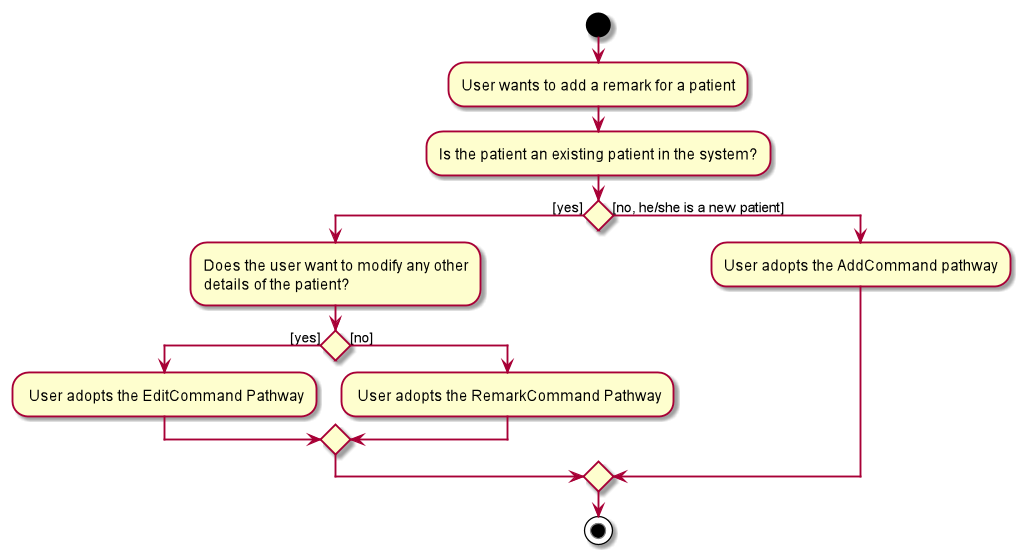

The diagram above was rendered by PlantUML. Its source (embedded in the PNG):
@startuml
start
:User wants to add a remark for a patient;
:Is the patient an existing patient in the system?;
if() then ([yes])
    :Does the user want to modify any other
    details of the patient?;
    if() then ([yes])
        : User adopts the EditCommand Pathway;
    else ([no])
        : User adopts the RemarkCommand Pathway;
        endif
else ([no, he/she is a new patient])
    :User adopts the AddCommand pathway;
endif
stop
@enduml